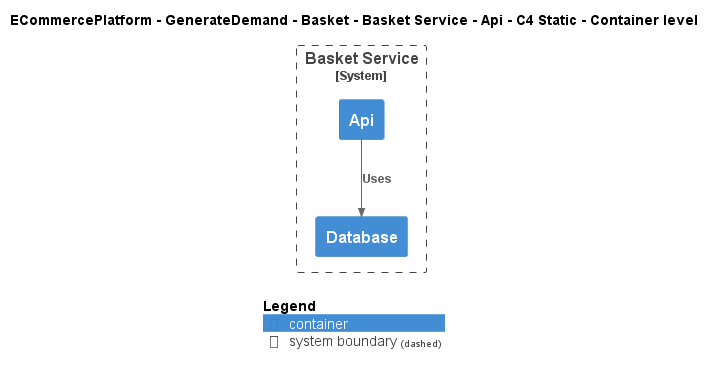

The diagram above was rendered by PlantUML. Its source (embedded in the PNG):
@startuml
!include ..\..\..\..\..\..\..\.c4s\C4_Container.puml

AddElementTag("c4interflow:lifecycle:new", $bgColor=green, $fontColor=#ffffff, $borderColor=green, $shadowing="False")
AddElementTag("c4interflow:lifecycle:changed", $bgColor=orange, $fontColor=#ffffff, $borderColor=orange, $shadowing="False")
AddElementTag("c4interflow:lifecycle:removed", $bgColor=red, $fontColor=#ffffff, $borderColor=red, $shadowing="False")

AddRelTag("c4interflow:lifecycle:new", $textColor=green, $lineColor=green)
AddRelTag("c4interflow:lifecycle:changed", $textColor=orange, $lineColor=orange)
AddRelTag("c4interflow:lifecycle:removed", $textColor=red, $lineColor=red)

SHOW_PERSON_PORTRAIT()
LAYOUT_TOP_DOWN()

skinparam linetype polyline

title ECommercePlatform - GenerateDemand - Basket - Basket Service - Api - C4 Static - Container level


System_Boundary(ECommercePlatform.GenerateDemand.Basket.SoftwareSystems.BasketService, "Basket Service") {
    Container(ECommercePlatform.GenerateDemand.Basket.SoftwareSystems.BasketService.Containers.Api, "Api", "", "")
    Container(ECommercePlatform.GenerateDemand.Basket.SoftwareSystems.BasketService.Containers.Database, "Database", "", "")
}

Rel(ECommercePlatform.GenerateDemand.Basket.SoftwareSystems.BasketService.Containers.Api, ECommercePlatform.GenerateDemand.Basket.SoftwareSystems.BasketService.Containers.Database, "Uses")


SHOW_LEGEND()
@enduml